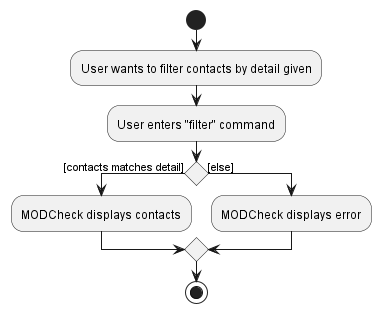

The diagram above was rendered by PlantUML. Its source (embedded in the PNG):
@startuml

start
:User wants to filter contacts by detail given;
:User enters "filter" command;
if () then ([contacts matches detail])
    :MODCheck displays contacts;
else ([else])
    :MODCheck displays error;
endif
stop
@enduml